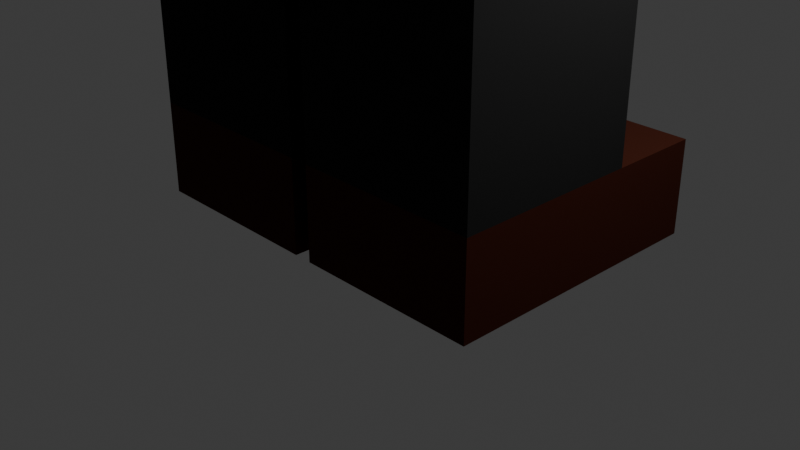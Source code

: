 # Source: Character.blend  (saved by Blender 4.1.23; exported with 4.5.12 LTS)
import bpy
from mathutils import Matrix  # noqa: F401  (used for matrix-valued properties, if any)

bpy.ops.wm.read_factory_settings(use_empty=True)
scene = bpy.context.scene
scene.name = 'Scene'

# ---- collections
col_collection = bpy.data.collections.new('Collection'); scene.collection.children.link(col_collection)

# ---- materials (node trees are filled in below, after node groups)
mat_t_shirt = bpy.data.materials.new('T-Shirt')
mat_t_shirt.alpha_threshold = 0.0
mat_t_shirt.use_transparent_shadow = False
mat_t_shirt.roughness = 0.5
mat_t_shirt.line_color = (0.0, 0.0, 0.0, 1.0)
mat_skin = bpy.data.materials.new('Skin')
mat_skin.use_transparent_shadow = False
mat_pants_001 = bpy.data.materials.new('Pants.001')
mat_pants_001.use_transparent_shadow = False
mat_hat = bpy.data.materials.new('Hat')
mat_hat.use_transparent_shadow = False
mat_pants = bpy.data.materials.new('Pants')
mat_pants.use_transparent_shadow = False
mat_shoes = bpy.data.materials.new('Shoes')
mat_shoes.use_transparent_shadow = False

# ---- material node trees
mat_t_shirt.use_nodes = True; mat_t_shirt.node_tree.nodes.clear()
_N = mat_t_shirt.node_tree.nodes; _L = mat_t_shirt.node_tree.links
n0 = _N.new('ShaderNodeOutputMaterial'); n0.name = 'Material Output'; n0.location = (300, 300)
n1 = _N.new('ShaderNodeBsdfPrincipled'); n1.name = 'Principled BSDF'; n1.location = (10, 300)
n1.inputs[0].default_value = (0.7991, 0.02416, 0.01938, 1.0)
n1.inputs[2].default_value = 1.0
n1.inputs[3].default_value = 1.0
_L.new(n1.outputs[0], n0.inputs[0])
n0.is_active_output = True
mat_skin.use_nodes = True; mat_skin.node_tree.nodes.clear()
_N = mat_skin.node_tree.nodes; _L = mat_skin.node_tree.links
n0 = _N.new('ShaderNodeBsdfPrincipled'); n0.name = 'Principled BSDF'; n0.location = (10, 300)
n0.inputs[0].default_value = (1.0, 0.6235, 0.3383, 1.0)
n1 = _N.new('ShaderNodeOutputMaterial'); n1.name = 'Material Output'; n1.location = (300, 300)
_L.new(n0.outputs[0], n1.inputs[0])
n1.is_active_output = True
mat_pants_001.use_nodes = True; mat_pants_001.node_tree.nodes.clear()
_N = mat_pants_001.node_tree.nodes; _L = mat_pants_001.node_tree.links
n0 = _N.new('ShaderNodeBsdfPrincipled'); n0.name = 'Principled BSDF'; n0.location = (10, 300)
n0.inputs[0].default_value = (0.01681, 0.01681, 0.01681, 1.0)
n0.inputs[2].default_value = 1.0
n0.inputs[3].default_value = 1.0
n1 = _N.new('ShaderNodeOutputMaterial'); n1.name = 'Material Output'; n1.location = (300, 300)
_L.new(n0.outputs[0], n1.inputs[0])
n1.is_active_output = True
mat_hat.use_nodes = True; mat_hat.node_tree.nodes.clear()
_N = mat_hat.node_tree.nodes; _L = mat_hat.node_tree.links
n0 = _N.new('ShaderNodeBsdfPrincipled'); n0.name = 'Principled BSDF'; n0.location = (10, 300)
n0.inputs[0].default_value = (0.7991, 0.02416, 0.01938, 1.0)
n0.inputs[1].default_value = 0.5
n0.inputs[3].default_value = 1.0
n1 = _N.new('ShaderNodeOutputMaterial'); n1.name = 'Material Output'; n1.location = (300, 300)
_L.new(n0.outputs[0], n1.inputs[0])
n1.is_active_output = True
mat_pants.use_nodes = True; mat_pants.node_tree.nodes.clear()
_N = mat_pants.node_tree.nodes; _L = mat_pants.node_tree.links
n0 = _N.new('ShaderNodeBsdfPrincipled'); n0.name = 'Principled BSDF'; n0.location = (10, 300)
n0.inputs[0].default_value = (0.01681, 0.01681, 0.01681, 1.0)
n0.inputs[2].default_value = 1.0
n0.inputs[3].default_value = 1.0
n1 = _N.new('ShaderNodeOutputMaterial'); n1.name = 'Material Output'; n1.location = (300, 300)
_L.new(n0.outputs[0], n1.inputs[0])
n1.is_active_output = True
mat_shoes.use_nodes = True; mat_shoes.node_tree.nodes.clear()
_N = mat_shoes.node_tree.nodes; _L = mat_shoes.node_tree.links
n0 = _N.new('ShaderNodeBsdfPrincipled'); n0.name = 'Principled BSDF'; n0.location = (10, 300)
n0.inputs[0].default_value = (0.05229, 0.01423, 0.00856, 1.0)
n0.inputs[1].default_value = 0.25
n0.inputs[3].default_value = 1.0
n1 = _N.new('ShaderNodeOutputMaterial'); n1.name = 'Material Output'; n1.location = (300, 300)
_L.new(n0.outputs[0], n1.inputs[0])
n1.is_active_output = True

# ---- world
world_world = bpy.data.worlds.new('World'); scene.world = world_world
world_world.use_nodes = True; world_world.node_tree.nodes.clear()
_N = world_world.node_tree.nodes; _L = world_world.node_tree.links
n0 = _N.new('ShaderNodeOutputWorld'); n0.name = 'World Output'; n0.location = (300, 300)
n1 = _N.new('ShaderNodeBackground'); n1.name = 'Background'; n1.location = (10, 300)
n1.inputs[0].default_value = (0.05088, 0.05088, 0.05088, 1.0)
_L.new(n1.outputs[0], n0.inputs[0])
n0.is_active_output = True
world_world.color = (0.05088, 0.05088, 0.05088)
world_world.use_sun_shadow = False
world_world.sun_shadow_jitter_overblur = 0.0

# ---- cameras
cam_camera = bpy.data.cameras.new('Camera')
cam_camera.clip_end = 100.0
cam_camera.ortho_scale = 7.314

# ---- lights
light_light = bpy.data.lights.new('Light', 'POINT')
light_light.transmission_factor = 0.0
light_light.energy = 1000.0
light_light.shadow_soft_size = 0.1
light_light.shadow_maximum_resolution = 0.006
light_light.use_absolute_resolution = True

# ---- meshes
me_cube_003 = bpy.data.meshes.new('Cube.003')
me_cube_003.from_pydata([(-1.0, -1.0, -1.0), (-1.0, -1.0, 1.0), (-1.0, 1.0, -1.0), (-1.0, 1.0, 1.0), (0.0, 1.0, -1.0), (0.0, 1.0, 1.0), (0.0, -1.0, -1.0), (0.0, -1.0, 1.0), (0.0, -1.0, -10.6), (-1.0, -1.0, 1.0), (-1.0, -1.0, 2.6), (-1.0, 1.0, 1.0), (-1.0, 1.0, 2.6), (0.0, 1.0, 1.0), (0.0, 1.0, 2.6), (0.0, -1.0, 1.0), (0.0, -1.0, 2.6), (-1.11, -1.3, 2.6), (-1.11, -1.3, 5.8), (-1.11, 1.3, 2.6), (-1.11, 1.3, 5.8), (0.0, 1.3, 2.6), (0.0, 1.3, 5.8), (0.0, -1.3, 2.6), (0.0, -1.3, 5.8), (-0.75, -1.25, 5.8), (-0.75, -1.25, 8.2), (-0.75, 1.75, 5.8), (-0.75, 1.75, 8.2), (0.0, 1.75, 5.8), (0.0, 1.75, 8.2), (0.0, -1.25, 5.8), (0.0, -1.25, 8.2), (-6.45, -0.9, 5.92), (-5.55, -0.9, 5.92), (-6.45, 0.9, 5.92), (-5.55, 0.9, 5.92), (-6.45, -0.9, 4.48), (-5.55, -0.9, 4.48), (-6.45, 0.9, 4.48), (-5.55, 0.9, 4.48), (-3.375, -0.75, 5.8), (-1.125, -0.75, 5.8), (-3.375, 0.75, 5.8), (-1.125, 0.75, 5.8), (-3.375, -0.75, 4.6), (-1.125, -0.75, 4.6), (-3.375, 0.75, 4.6), (-1.125, 0.75, 4.6), (-5.625, -0.75, 5.8), (-3.375, -0.75, 5.8), (-5.625, 0.75, 5.8), (-3.375, 0.75, 5.8), (-5.625, -0.75, 4.6), (-3.375, -0.75, 4.6), (-5.625, 0.75, 4.6), (-3.375, 0.75, 4.6), (1.0, -1.0, -1.0), (1.0, -1.0, 1.0), (1.0, 1.0, -1.0), (1.0, 1.0, 1.0), (0.0, 1.0, -1.0), (0.0, 1.0, 1.0), (0.0, -1.0, -1.0), (0.0, -1.0, 1.0), (0.0, -1.0, -10.6), (1.0, -1.0, 1.0), (1.0, -1.0, 2.6), (1.0, 1.0, 1.0), (1.0, 1.0, 2.6), (0.0, 1.0, 1.0), (0.0, 1.0, 2.6), (0.0, -1.0, 1.0), (0.0, -1.0, 2.6), (1.11, -1.3, 2.6), (1.11, -1.3, 5.8), (1.11, 1.3, 2.6), (1.11, 1.3, 5.8), (0.0, 1.3, 2.6), (0.0, 1.3, 5.8), (0.0, -1.3, 2.6), (0.0, -1.3, 5.8), (0.75, -1.25, 5.8), (0.75, -1.25, 8.2), (0.75, 1.75, 5.8), (0.75, 1.75, 8.2), (0.0, 1.75, 5.8), (0.0, 1.75, 8.2), (0.0, -1.25, 5.8), (0.0, -1.25, 8.2), (6.45, -0.9, 5.92), (5.55, -0.9, 5.92), (6.45, 0.9, 5.92), (5.55, 0.9, 5.92), (6.45, -0.9, 4.48), (5.55, -0.9, 4.48), (6.45, 0.9, 4.48), (5.55, 0.9, 4.48), (3.375, -0.75, 5.8), (1.125, -0.75, 5.8), (3.375, 0.75, 5.8), (1.125, 0.75, 5.8), (3.375, -0.75, 4.6), (1.125, -0.75, 4.6), (3.375, 0.75, 4.6), (1.125, 0.75, 4.6), (5.625, -0.75, 5.8), (3.375, -0.75, 5.8), (5.625, 0.75, 5.8), (3.375, 0.75, 5.8), (5.625, -0.75, 4.6), (3.375, -0.75, 4.6), (5.625, 0.75, 4.6), (3.375, 0.75, 4.6)], [], [(0, 1, 3, 2), (6, 7, 1, 0), (5, 3, 1, 7), (2, 4, 6, 0), (2, 3, 5, 4), (9, 10, 12, 11), (15, 16, 10, 9), (14, 12, 10, 16), (11, 13, 15, 9), (11, 12, 14, 13), (17, 18, 20, 19), (23, 24, 18, 17), (22, 20, 18, 24), (19, 21, 23, 17), (19, 20, 22, 21), (25, 26, 28, 27), (31, 32, 26, 25), (30, 28, 26, 32), (27, 29, 31, 25), (27, 28, 30, 29), (33, 34, 36, 35), (35, 36, 40, 39), (39, 40, 38, 37), (37, 38, 34, 33), (35, 39, 37, 33), (40, 36, 34, 38), (41, 42, 44, 43), (43, 44, 48, 47), (47, 48, 46, 45), (45, 46, 42, 41), (43, 47, 45, 41), (48, 44, 42, 46), (49, 50, 52, 51), (51, 52, 56, 55), (55, 56, 54, 53), (53, 54, 50, 49), (51, 55, 53, 49), (56, 52, 50, 54), (57, 59, 60, 58), (63, 57, 58, 64), (62, 64, 58, 60), (59, 57, 63, 61), (59, 61, 62, 60), (66, 68, 69, 67), (72, 66, 67, 73), (71, 73, 67, 69), (68, 66, 72, 70), (68, 70, 71, 69), (74, 76, 77, 75), (80, 74, 75, 81), (79, 81, 75, 77), (76, 74, 80, 78), (76, 78, 79, 77), (82, 84, 85, 83), (88, 82, 83, 89), (87, 89, 83, 85), (84, 82, 88, 86), (84, 86, 87, 85), (90, 92, 93, 91), (92, 96, 97, 93), (96, 94, 95, 97), (94, 90, 91, 95), (92, 90, 94, 96), (97, 95, 91, 93), (98, 100, 101, 99), (100, 104, 105, 101), (104, 102, 103, 105), (102, 98, 99, 103), (100, 98, 102, 104), (105, 103, 99, 101), (106, 108, 109, 107), (108, 112, 113, 109), (112, 110, 111, 113), (110, 106, 107, 111), (108, 106, 110, 112), (113, 111, 107, 109)])
me_cube_003.polygons.foreach_set('material_index', [2, 2, 0, 2, 2, 0, 0, 0, 0, 0, 0, 0, 0, 0, 0, 1, 1, 1, 1, 1, 1, 1, 1, 1, 1, 1, 0, 0, 0, 0, 0, 0, 1, 1, 1, 1, 1, 0, 2, 2, 0, 2, 2, 0, 0, 0, 0, 0, 0, 0, 0, 0, 0, 1, 1, 1, 1, 1, 1, 1, 1, 1, 1, 1, 0, 0, 0, 0, 0, 0, 1, 1, 1, 1, 1, 0])
_uv = me_cube_003.uv_layers.new(name='UVMap')
_uv.uv.foreach_set('vector', [0.375, 0.0, 0.625, 0.0, 0.625, 0.25, 0.375, 0.25, 0.375, 0.875, 0.625, 0.875, 0.625, 1.0, 0.375, 1.0, 0.75, 0.5, 0.875, 0.5, 0.875, 0.75, 0.75, 0.75, 0.125, 0.5, 0.25, 0.5, 0.25, 0.75, 0.125, 0.75, 0.375, 0.25, 0.625, 0.25, 0.625, 0.375, 0.375, 0.375, 0.375, 0.0, 0.625, 0.0, 0.625, 0.25, 0.375, 0.25, 0.375, 0.875, 0.625, 0.875, 0.625, 1.0, 0.375, 1.0, 0.75, 0.5, 0.875, 0.5, 0.875, 0.75, 0.75, 0.75, 0.125, 0.5, 0.25, 0.5, 0.25, 0.75, 0.125, 0.75, 0.375, 0.25, 0.625, 0.25, 0.625, 0.375, 0.375, 0.375, 0.375, 0.0, 0.625, 0.0, 0.625, 0.25, 0.375, 0.25, 0.375, 0.875, 0.625, 0.875, 0.625, 1.0, 0.375, 1.0, 0.75, 0.5, 0.875, 0.5, 0.875, 0.75, 0.75, 0.75, 0.125, 0.5, 0.25, 0.5, 0.25, 0.75, 0.125, 0.75, 0.375, 0.25, 0.625, 0.25, 0.625, 0.375, 0.375, 0.375, 0.375, 0.0, 0.625, 0.0, 0.625, 0.25, 0.375, 0.25, 0.375, 0.875, 0.625, 0.875, 0.625, 1.0, 0.375, 1.0, 0.75, 0.5, 0.875, 0.5, 0.875, 0.75, 0.75, 0.75, 0.125, 0.5, 0.25, 0.5, 0.25, 0.75, 0.125, 0.75, 0.375, 0.25, 0.625, 0.25, 0.625, 0.375, 0.375, 0.375, 0.375, 0.0, 0.625, 0.0, 0.625, 0.25, 0.375, 0.25, 0.375, 0.25, 0.625, 0.25, 0.625, 0.5, 0.375, 0.5, 0.375, 0.5, 0.625, 0.5, 0.625, 0.75, 0.375, 0.75, 0.375, 0.75, 0.625, 0.75, 0.625, 1.0, 0.375, 1.0, 0.125, 0.5, 0.375, 0.5, 0.375, 0.75, 0.125, 0.75, 0.625, 0.5, 0.875, 0.5, 0.875, 0.75, 0.625, 0.75, 0.375, 0.0, 0.625, 0.0, 0.625, 0.25, 0.375, 0.25, 0.375, 0.25, 0.625, 0.25, 0.625, 0.5, 0.375, 0.5, 0.375, 0.5, 0.625, 0.5, 0.625, 0.75, 0.375, 0.75, 0.375, 0.75, 0.625, 0.75, 0.625, 1.0, 0.375, 1.0, 0.125, 0.5, 0.375, 0.5, 0.375, 0.75, 0.125, 0.75, 0.625, 0.5, 0.875, 0.5, 0.875, 0.75, 0.625, 0.75, 0.375, 0.0, 0.625, 0.0, 0.625, 0.25, 0.375, 0.25, 0.375, 0.25, 0.625, 0.25, 0.625, 0.5, 0.375, 0.5, 0.375, 0.5, 0.625, 0.5, 0.625, 0.75, 0.375, 0.75, 0.375, 0.75, 0.625, 0.75, 0.625, 1.0, 0.375, 1.0, 0.125, 0.5, 0.375, 0.5, 0.375, 0.75, 0.125, 0.75, 0.625, 0.5, 0.875, 0.5, 0.875, 0.75, 0.625, 0.75, 0.375, 0.0, 0.375, 0.25, 0.625, 0.25, 0.625, 0.0, 0.375, 0.875, 0.375, 1.0, 0.625, 1.0, 0.625, 0.875, 0.75, 0.5, 0.75, 0.75, 0.875, 0.75, 0.875, 0.5, 0.125, 0.5, 0.125, 0.75, 0.25, 0.75, 0.25, 0.5, 0.375, 0.25, 0.375, 0.375, 0.625, 0.375, 0.625, 0.25, 0.375, 0.0, 0.375, 0.25, 0.625, 0.25, 0.625, 0.0, 0.375, 0.875, 0.375, 1.0, 0.625, 1.0, 0.625, 0.875, 0.75, 0.5, 0.75, 0.75, 0.875, 0.75, 0.875, 0.5, 0.125, 0.5, 0.125, 0.75, 0.25, 0.75, 0.25, 0.5, 0.375, 0.25, 0.375, 0.375, 0.625, 0.375, 0.625, 0.25, 0.375, 0.0, 0.375, 0.25, 0.625, 0.25, 0.625, 0.0, 0.375, 0.875, 0.375, 1.0, 0.625, 1.0, 0.625, 0.875, 0.75, 0.5, 0.75, 0.75, 0.875, 0.75, 0.875, 0.5, 0.125, 0.5, 0.125, 0.75, 0.25, 0.75, 0.25, 0.5, 0.375, 0.25, 0.375, 0.375, 0.625, 0.375, 0.625, 0.25, 0.375, 0.0, 0.375, 0.25, 0.625, 0.25, 0.625, 0.0, 0.375, 0.875, 0.375, 1.0, 0.625, 1.0, 0.625, 0.875, 0.75, 0.5, 0.75, 0.75, 0.875, 0.75, 0.875, 0.5, 0.125, 0.5, 0.125, 0.75, 0.25, 0.75, 0.25, 0.5, 0.375, 0.25, 0.375, 0.375, 0.625, 0.375, 0.625, 0.25, 0.375, 0.0, 0.375, 0.25, 0.625, 0.25, 0.625, 0.0, 0.375, 0.25, 0.375, 0.5, 0.625, 0.5, 0.625, 0.25, 0.375, 0.5, 0.375, 0.75, 0.625, 0.75, 0.625, 0.5, 0.375, 0.75, 0.375, 1.0, 0.625, 1.0, 0.625, 0.75, 0.125, 0.5, 0.125, 0.75, 0.375, 0.75, 0.375, 0.5, 0.625, 0.5, 0.625, 0.75, 0.875, 0.75, 0.875, 0.5, 0.375, 0.0, 0.375, 0.25, 0.625, 0.25, 0.625, 0.0, 0.375, 0.25, 0.375, 0.5, 0.625, 0.5, 0.625, 0.25, 0.375, 0.5, 0.375, 0.75, 0.625, 0.75, 0.625, 0.5, 0.375, 0.75, 0.375, 1.0, 0.625, 1.0, 0.625, 0.75, 0.125, 0.5, 0.125, 0.75, 0.375, 0.75, 0.375, 0.5, 0.625, 0.5, 0.625, 0.75, 0.875, 0.75, 0.875, 0.5, 0.375, 0.0, 0.375, 0.25, 0.625, 0.25, 0.625, 0.0, 0.375, 0.25, 0.375, 0.5, 0.625, 0.5, 0.625, 0.25, 0.375, 0.5, 0.375, 0.75, 0.625, 0.75, 0.625, 0.5, 0.375, 0.75, 0.375, 1.0, 0.625, 1.0, 0.625, 0.75, 0.125, 0.5, 0.125, 0.75, 0.375, 0.75, 0.375, 0.5, 0.625, 0.5, 0.625, 0.75, 0.875, 0.75, 0.875, 0.5])
me_cube_003.materials.append(mat_t_shirt)
me_cube_003.materials.append(mat_skin)
me_cube_003.materials.append(mat_pants_001)
me_cube_003.update()
me_cube_010 = bpy.data.meshes.new('Cube.010')
me_cube_010.from_pydata([(-1.0, 2.131, -6.879), (-1.0, 2.131, -4.879), (-1.0, 4.131, -6.879), (-1.0, 4.131, -4.879), (-1.0, -2.792, -6.879), (-1.0, -2.792, 8.121), (-1.0, 2.131, -6.879), (-1.0, 2.131, 8.121), (4.363e-08, 4.131, -6.879), (4.363e-08, 4.131, -4.879), (4.363e-08, 2.131, -6.879), (4.363e-08, 2.131, -4.879), (4.363e-08, 2.131, -6.879), (4.363e-08, 2.131, 8.121), (4.363e-08, -2.792, -6.879), (4.363e-08, -2.792, 8.121), (1.0, 2.131, -6.879), (1.0, 2.131, -4.879), (1.0, 4.131, -6.879), (1.0, 4.131, -4.879), (1.0, -2.792, -6.879), (1.0, -2.792, 8.121), (1.0, 2.131, -6.879), (1.0, 2.131, 8.121)], [], [(0, 1, 3, 2), (10, 11, 1, 0), (9, 3, 1, 11), (4, 5, 7, 6), (14, 15, 5, 4), (13, 7, 5, 15), (2, 8, 10, 0), (2, 3, 9, 8), (6, 12, 14, 4), (6, 7, 13, 12), (16, 18, 19, 17), (10, 16, 17, 11), (9, 11, 17, 19), (20, 22, 23, 21), (14, 20, 21, 15), (13, 15, 21, 23), (18, 16, 10, 8), (18, 8, 9, 19), (22, 20, 14, 12), (22, 12, 13, 23)])
_uv = me_cube_010.uv_layers.new(name='UVMap')
_uv.uv.foreach_set('vector', [0.375, 0.0, 0.625, 0.0, 0.625, 0.25, 0.375, 0.25, 0.375, 0.875, 0.625, 0.875, 0.625, 1.0, 0.375, 1.0, 0.75, 0.5, 0.875, 0.5, 0.875, 0.75, 0.75, 0.75, 0.375, 0.0, 0.625, 0.0, 0.625, 0.25, 0.375, 0.25, 0.375, 0.875, 0.625, 0.875, 0.625, 1.0, 0.375, 1.0, 0.75, 0.5, 0.875, 0.5, 0.875, 0.75, 0.75, 0.75, 0.125, 0.5, 0.25, 0.5, 0.25, 0.75, 0.125, 0.75, 0.375, 0.25, 0.625, 0.25, 0.625, 0.375, 0.375, 0.375, 0.125, 0.5, 0.25, 0.5, 0.25, 0.75, 0.125, 0.75, 0.375, 0.25, 0.625, 0.25, 0.625, 0.375, 0.375, 0.375, 0.375, 0.0, 0.375, 0.25, 0.625, 0.25, 0.625, 0.0, 0.375, 0.875, 0.375, 1.0, 0.625, 1.0, 0.625, 0.875, 0.75, 0.5, 0.75, 0.75, 0.875, 0.75, 0.875, 0.5, 0.375, 0.0, 0.375, 0.25, 0.625, 0.25, 0.625, 0.0, 0.375, 0.875, 0.375, 1.0, 0.625, 1.0, 0.625, 0.875, 0.75, 0.5, 0.75, 0.75, 0.875, 0.75, 0.875, 0.5, 0.125, 0.5, 0.125, 0.75, 0.25, 0.75, 0.25, 0.5, 0.375, 0.25, 0.375, 0.375, 0.625, 0.375, 0.625, 0.25, 0.125, 0.5, 0.125, 0.75, 0.25, 0.75, 0.25, 0.5, 0.375, 0.25, 0.375, 0.375, 0.625, 0.375, 0.625, 0.25])
me_cube_010.materials.append(mat_hat)
me_cube_010.update()
me_cube = bpy.data.meshes.new('Cube')
me_cube.from_pydata([(-2.1, -0.8333, 0.0), (-2.1, -0.8333, 2.0), (-2.1, 1.167, 0.0), (-2.1, 1.167, 2.0), (-0.1, -0.8333, 0.0), (-0.1, -0.8333, 2.0), (-0.1, 1.167, 0.0), (-0.1, 1.167, 2.0), (-2.1, -0.8333, 13.0), (-0.1, -0.8333, 13.0), (-2.1, 0.5, 13.0), (-0.1, 0.5, 13.0), (-2.1, -0.8333, 2.0), (-0.1, -0.8333, 2.0), (-2.1, 0.5, 2.0), (-0.1, 0.5, 2.0), (-2.1, -0.8333, 24.0), (-0.1, -0.8333, 24.0), (-2.1, 0.5, 24.0), (-0.1, 0.5, 24.0), (-2.1, -0.8333, 13.0), (-0.1, -0.8333, 13.0), (-2.1, 0.5, 13.0), (-0.1, 0.5, 13.0), (2.1, -0.8333, 0.0), (2.1, -0.8333, 2.0), (2.1, 1.167, 0.0), (2.1, 1.167, 2.0), (0.1, -0.8333, 0.0), (0.1, -0.8333, 2.0), (0.1, 1.167, 0.0), (0.1, 1.167, 2.0), (2.1, -0.8333, 13.0), (0.1, -0.8333, 13.0), (2.1, 0.5, 13.0), (0.1, 0.5, 13.0), (2.1, -0.8333, 2.0), (0.1, -0.8333, 2.0), (2.1, 0.5, 2.0), (0.1, 0.5, 2.0), (2.1, -0.8333, 24.0), (0.1, -0.8333, 24.0), (2.1, 0.5, 24.0), (0.1, 0.5, 24.0), (2.1, -0.8333, 13.0), (0.1, -0.8333, 13.0), (2.1, 0.5, 13.0), (0.1, 0.5, 13.0)], [], [(0, 1, 3, 2), (2, 3, 7, 6), (6, 7, 5, 4), (4, 5, 1, 0), (2, 6, 4, 0), (7, 3, 1, 5), (8, 9, 11, 10), (10, 11, 15, 14), (14, 15, 13, 12), (12, 13, 9, 8), (10, 14, 12, 8), (15, 11, 9, 13), (16, 17, 19, 18), (18, 19, 23, 22), (22, 23, 21, 20), (20, 21, 17, 16), (18, 22, 20, 16), (23, 19, 17, 21), (24, 26, 27, 25), (26, 30, 31, 27), (30, 28, 29, 31), (28, 24, 25, 29), (26, 24, 28, 30), (31, 29, 25, 27), (32, 34, 35, 33), (34, 38, 39, 35), (38, 36, 37, 39), (36, 32, 33, 37), (34, 32, 36, 38), (39, 37, 33, 35), (40, 42, 43, 41), (42, 46, 47, 43), (46, 44, 45, 47), (44, 40, 41, 45), (42, 40, 44, 46), (47, 45, 41, 43)])
me_cube.polygons.foreach_set('material_index', [1, 1, 1, 1, 1, 1, 0, 0, 1, 0, 0, 0, 0, 0, 0, 0, 0, 0, 1, 1, 1, 1, 1, 1, 0, 0, 1, 0, 0, 0, 0, 0, 0, 0, 0, 0])
_uv = me_cube.uv_layers.new(name='UVMap')
_uv.uv.foreach_set('vector', [0.375, 0.0, 0.625, 0.0, 0.625, 0.25, 0.375, 0.25, 0.375, 0.25, 0.625, 0.25, 0.625, 0.5, 0.375, 0.5, 0.375, 0.5, 0.625, 0.5, 0.625, 0.75, 0.375, 0.75, 0.375, 0.75, 0.625, 0.75, 0.625, 1.0, 0.375, 1.0, 0.125, 0.5, 0.375, 0.5, 0.375, 0.75, 0.125, 0.75, 0.625, 0.5, 0.875, 0.5, 0.875, 0.75, 0.625, 0.75, 0.375, 0.0, 0.625, 0.0, 0.625, 0.25, 0.375, 0.25, 0.375, 0.25, 0.625, 0.25, 0.625, 0.5, 0.375, 0.5, 0.375, 0.5, 0.625, 0.5, 0.625, 0.75, 0.375, 0.75, 0.375, 0.75, 0.625, 0.75, 0.625, 1.0, 0.375, 1.0, 0.125, 0.5, 0.375, 0.5, 0.375, 0.75, 0.125, 0.75, 0.625, 0.5, 0.875, 0.5, 0.875, 0.75, 0.625, 0.75, 0.375, 0.0, 0.625, 0.0, 0.625, 0.25, 0.375, 0.25, 0.375, 0.25, 0.625, 0.25, 0.625, 0.5, 0.375, 0.5, 0.375, 0.5, 0.625, 0.5, 0.625, 0.75, 0.375, 0.75, 0.375, 0.75, 0.625, 0.75, 0.625, 1.0, 0.375, 1.0, 0.125, 0.5, 0.375, 0.5, 0.375, 0.75, 0.125, 0.75, 0.625, 0.5, 0.875, 0.5, 0.875, 0.75, 0.625, 0.75, 0.375, 0.0, 0.375, 0.25, 0.625, 0.25, 0.625, 0.0, 0.375, 0.25, 0.375, 0.5, 0.625, 0.5, 0.625, 0.25, 0.375, 0.5, 0.375, 0.75, 0.625, 0.75, 0.625, 0.5, 0.375, 0.75, 0.375, 1.0, 0.625, 1.0, 0.625, 0.75, 0.125, 0.5, 0.125, 0.75, 0.375, 0.75, 0.375, 0.5, 0.625, 0.5, 0.625, 0.75, 0.875, 0.75, 0.875, 0.5, 0.375, 0.0, 0.375, 0.25, 0.625, 0.25, 0.625, 0.0, 0.375, 0.25, 0.375, 0.5, 0.625, 0.5, 0.625, 0.25, 0.375, 0.5, 0.375, 0.75, 0.625, 0.75, 0.625, 0.5, 0.375, 0.75, 0.375, 1.0, 0.625, 1.0, 0.625, 0.75, 0.125, 0.5, 0.125, 0.75, 0.375, 0.75, 0.375, 0.5, 0.625, 0.5, 0.625, 0.75, 0.875, 0.75, 0.875, 0.5, 0.375, 0.0, 0.375, 0.25, 0.625, 0.25, 0.625, 0.0, 0.375, 0.25, 0.375, 0.5, 0.625, 0.5, 0.625, 0.25, 0.375, 0.5, 0.375, 0.75, 0.625, 0.75, 0.625, 0.5, 0.375, 0.75, 0.375, 1.0, 0.625, 1.0, 0.625, 0.75, 0.125, 0.5, 0.125, 0.75, 0.375, 0.75, 0.375, 0.5, 0.625, 0.5, 0.625, 0.75, 0.875, 0.75, 0.875, 0.5])
me_cube.materials.append(mat_pants)
me_cube.materials.append(mat_shoes)
me_cube.update()
arm_armature = bpy.data.armatures.new('Armature')  # bones are not reproduced

# ---- objects
ob_light = bpy.data.objects.new('Light', light_light)
ob_camera = bpy.data.objects.new('Camera', cam_camera)
ob_character = bpy.data.objects.new('Character', me_cube_003)
ob_hat = bpy.data.objects.new('Hat', me_cube_010)
ob_leg = bpy.data.objects.new('Leg', me_cube)
ob_armature = bpy.data.objects.new('Armature', arm_armature)

# ---- transforms, parenting, visibility, modifiers, constraints
ob_light.location = (4.076, 1.005, 5.904)
ob_light.rotation_euler = (0.6503, 0.05522, 1.866)
ob_light.lock_rotations_4d = False
ob_light.empty_display_type = 'ARROWS'
ob_light.color = (0.0, 0.0, 0.0, 0.0)
ob_light.lineart.crease_threshold = 0.0
ob_camera.location = (7.359, -6.926, 4.958)
ob_camera.rotation_euler = (1.109, 0.0, 0.8149)
ob_camera.lock_rotations_4d = False
ob_camera.empty_display_type = 'ARROWS'
ob_camera.color = (0.0, 0.0, 0.0, 0.0)
ob_camera.display_type = 'WIRE'
ob_camera.lineart.crease_threshold = 0.0
ob_character.parent = ob_armature
ob_character.matrix_parent_inverse = Matrix(((1.0, -0.0, 0.0, -0.0), (-0.0, 1.0, -0.0, 0.0), (0.0, -0.0, 1.0, -12.25), (-0.0, 0.0, -0.0, 1.0)))
ob_character.location = (0.0, -0.25, 13.25)
ob_character.scale = (2.0, 1.0, 1.25)
_vg = ob_character.vertex_groups.new(name='Bone')
for _i, _w in zip([0, 1, 2, 3, 4, 5, 6, 7, 57, 58, 59, 60, 61, 62, 63, 64], [0.07313, 0.2036, 0.07848, 0.7033, 0.3372, 0.9069, 0.323, 0.4767, 0.07313, 0.2036, 0.07848, 0.7033, 0.3372, 0.9069, 0.323, 0.4767]): _vg.add([_i], _w, 'REPLACE')
_vg = ob_character.vertex_groups.new(name='Bone.001')
_vg.add([9, 10, 11, 12, 13, 14, 15, 16, 66, 67, 68, 69, 70, 71, 72, 73], 1.0, 'REPLACE')
_vg = ob_character.vertex_groups.new(name='Bone.002')
for _i, _w in zip([17, 18, 19, 20, 21, 22, 23, 24, 74, 75, 76, 77, 78, 79, 80, 81], [0.8703, 0.09776, 0.8664, 0.07665, 0.9484, 0.3151, 0.9163, 0.3188, 0.8703, 0.09776, 0.8664, 0.07665, 0.9484, 0.3151, 0.9163, 0.3188]): _vg.add([_i], _w, 'REPLACE')
_vg = ob_character.vertex_groups.new(name='Bone.003')
for _i, _w in zip([17, 18, 19, 20, 21, 22, 23, 24, 42, 44, 46, 48], [0.1297, 0.9022, 0.1336, 0.9234, 0.05164, 0.6849, 0.08374, 0.6812, 0.08571, 0.05184, 0.4499, 0.4638]): _vg.add([_i], _w, 'REPLACE')
_vg = ob_character.vertex_groups.new(name='Bone.005')
for _i, _w in zip([41, 42, 43, 44, 45, 46, 47, 48, 50, 52, 54, 56], [0.5071, 0.8969, 0.5055, 0.9382, 0.5014, 0.5402, 0.5006, 0.5298, 0.4901, 0.4949, 0.4909, 0.494]): _vg.add([_i], _w, 'REPLACE')
_vg = ob_character.vertex_groups.new(name='Bone.008')
for _i, _w in zip([41, 43, 45, 47, 49, 50, 51, 52, 53, 54, 55, 56], [0.4907, 0.4935, 0.4904, 0.4952, 0.9827, 0.5099, 0.988, 0.5051, 0.983, 0.5091, 0.9902, 0.506]): _vg.add([_i], _w, 'REPLACE')
_vg = ob_character.vertex_groups.new(name='Bone.009')
_vg.add([33, 34, 35, 36, 37, 38, 39, 40], 1.0, 'REPLACE')
_vg = ob_character.vertex_groups.new(name='Bone.004')
for _i, _w in zip([74, 75, 76, 77, 78, 79, 80, 81, 99, 101, 103, 105], [0.1297, 0.9022, 0.1336, 0.9234, 0.05164, 0.6849, 0.08374, 0.6812, 0.08571, 0.05184, 0.4499, 0.4638]): _vg.add([_i], _w, 'REPLACE')
_vg = ob_character.vertex_groups.new(name='Bone.006')
for _i, _w in zip([98, 99, 100, 101, 102, 103, 104, 105, 107, 109, 111, 113], [0.5071, 0.8969, 0.5055, 0.9382, 0.5014, 0.5402, 0.5006, 0.5298, 0.4901, 0.4949, 0.4909, 0.494]): _vg.add([_i], _w, 'REPLACE')
_vg = ob_character.vertex_groups.new(name='Bone.007')
for _i, _w in zip([98, 100, 102, 104, 106, 107, 108, 109, 110, 111, 112, 113], [0.4907, 0.4935, 0.4904, 0.4952, 0.9827, 0.5099, 0.988, 0.5051, 0.983, 0.5091, 0.9902, 0.506]): _vg.add([_i], _w, 'REPLACE')
_vg = ob_character.vertex_groups.new(name='Bone.010')
_vg.add([90, 91, 92, 93, 94, 95, 96, 97], 1.0, 'REPLACE')
_vg = ob_character.vertex_groups.new(name='Bone.012')
for _i, _w in zip([25, 26, 27, 28, 29, 30, 31, 32, 82, 83, 84, 85, 86, 87, 88, 89], [0.8838, 0.501, 0.6777, 0.1278, 0.8066, 0.09825, 0.9022, 0.5003, 0.8838, 0.501, 0.6777, 0.1278, 0.8066, 0.09825, 0.9022, 0.5003]): _vg.add([_i], _w, 'REPLACE')
_vg = ob_character.vertex_groups.new(name='Bone.019')
for _i, _w in zip([25, 26, 27, 28, 29, 30, 31, 32, 82, 83, 84, 85, 86, 87, 88, 89], [0.1162, 0.499, 0.3223, 0.8722, 0.1934, 0.9018, 0.09783, 0.4997, 0.1162, 0.499, 0.3223, 0.8722, 0.1934, 0.9018, 0.09783, 0.4997]): _vg.add([_i], _w, 'REPLACE')
_vg = ob_character.vertex_groups.new(name='Bone.011')
for _i, _w in zip([0, 2, 4, 6, 7, 57, 58, 59, 60, 61, 62, 63, 64], [0.04429, 0.01475, 0.3186, 0.3024, 0.1006, 0.8481, 0.4609, 0.8825, 0.2196, 0.3436, 0.05493, 0.3665, 0.2963]): _vg.add([_i], _w, 'REPLACE')
_vg = ob_character.vertex_groups.new(name='Bone.013')
for _i, _w in zip([57, 58, 60, 64], [0.01319, 0.3111, 0.0632, 0.1264]): _vg.add([_i], _w, 'REPLACE')
_vg = ob_character.vertex_groups.new(name='Bone.016')
for _i, _w in zip([8, 65], [0.25, 0.25]): _vg.add([_i], _w, 'REPLACE')
_vg = ob_character.vertex_groups.new(name='Bone.017')
for _i, _w in zip([8, 65], [0.25, 0.25]): _vg.add([_i], _w, 'REPLACE')
_vg = ob_character.vertex_groups.new(name='Bone.020')
for _i, _w in zip([0, 1, 2, 3, 4, 5, 6, 7, 57, 59, 61, 63, 64], [0.8481, 0.4609, 0.8825, 0.2196, 0.3436, 0.05493, 0.3665, 0.2963, 0.04429, 0.01475, 0.3186, 0.3024, 0.1006]): _vg.add([_i], _w, 'REPLACE')
_vg = ob_character.vertex_groups.new(name='Bone.023')
for _i, _w in zip([0, 1, 3, 7], [0.01319, 0.3111, 0.0632, 0.1264]): _vg.add([_i], _w, 'REPLACE')
_vg = ob_character.vertex_groups.new(name='Bone.024')
for _i, _w in zip([8, 65], [0.25, 0.25]): _vg.add([_i], _w, 'REPLACE')
_vg = ob_character.vertex_groups.new(name='Bone.025')
for _i, _w in zip([8, 65], [0.25, 0.25]): _vg.add([_i], _w, 'REPLACE')
_m = ob_character.modifiers.new('Armature', 'ARMATURE')
_m.object = ob_armature
ob_hat.parent = ob_armature
ob_hat.matrix_parent_inverse = Matrix(((1.0, -0.0, 0.0, -0.0), (-0.0, 1.0, -0.0, 0.0), (0.0, -0.0, 1.0, -12.25), (-0.0, 0.0, -0.0, 1.0)))
ob_hat.location = (-6.98e-08, 0.2148, 22.94)
ob_hat.scale = (1.6, 0.65, 0.1)
_vg = ob_hat.vertex_groups.new(name='Bone')
_vg = ob_hat.vertex_groups.new(name='Bone.001')
_vg = ob_hat.vertex_groups.new(name='Bone.002')
_vg = ob_hat.vertex_groups.new(name='Bone.003')
_vg = ob_hat.vertex_groups.new(name='Bone.005')
_vg = ob_hat.vertex_groups.new(name='Bone.008')
_vg = ob_hat.vertex_groups.new(name='Bone.009')
_vg = ob_hat.vertex_groups.new(name='Bone.004')
_vg = ob_hat.vertex_groups.new(name='Bone.006')
_vg = ob_hat.vertex_groups.new(name='Bone.007')
_vg = ob_hat.vertex_groups.new(name='Bone.010')
_vg = ob_hat.vertex_groups.new(name='Bone.012')
for _i, _w in zip([4, 5, 7, 13, 14, 15, 20, 21, 23], [0.1263, 0.3635, 0.0316, 0.007627, 0.08791, 0.4077, 0.1263, 0.3635, 0.0316]): _vg.add([_i], _w, 'REPLACE')
_vg = ob_hat.vertex_groups.new(name='Bone.019')
for _i, _w in zip([0, 1, 2, 3, 4, 5, 6, 7, 8, 9, 10, 11, 12, 13, 14, 15, 16, 17, 18, 19, 20, 21, 22, 23], [1.0, 1.0, 1.0, 1.0, 0.8737, 0.6365, 0.9786, 0.9592, 1.0, 1.0, 1.0, 1.0, 0.9994, 0.9712, 0.9121, 0.5923, 1.0, 1.0, 1.0, 1.0, 0.8737, 0.6365, 0.9786, 0.9592]): _vg.add([_i], _w, 'REPLACE')
_vg = ob_hat.vertex_groups.new(name='Bone.011')
_vg = ob_hat.vertex_groups.new(name='Bone.013')
_vg = ob_hat.vertex_groups.new(name='Bone.016')
_vg = ob_hat.vertex_groups.new(name='Bone.017')
_vg = ob_hat.vertex_groups.new(name='Bone.020')
_vg = ob_hat.vertex_groups.new(name='Bone.023')
_vg = ob_hat.vertex_groups.new(name='Bone.024')
_vg = ob_hat.vertex_groups.new(name='Bone.025')
_m = ob_hat.modifiers.new('Armature', 'ARMATURE')
_m.object = ob_armature
ob_leg.parent = ob_armature
ob_leg.matrix_parent_inverse = Matrix(((1.0, -0.0, 0.0, -0.0), (-0.0, 1.0, -0.0, 0.0), (0.0, -0.0, 1.0, -12.25), (-0.0, 0.0, -0.0, 1.0)))
ob_leg.location = (1.192e-07, 0.0, 0.0)
ob_leg.scale = (1.0, 1.5, 0.5)
_vg = ob_leg.vertex_groups.new(name='Bone')
_vg = ob_leg.vertex_groups.new(name='Bone.001')
_vg = ob_leg.vertex_groups.new(name='Bone.002')
_vg = ob_leg.vertex_groups.new(name='Bone.003')
_vg = ob_leg.vertex_groups.new(name='Bone.005')
_vg = ob_leg.vertex_groups.new(name='Bone.008')
_vg = ob_leg.vertex_groups.new(name='Bone.009')
_vg = ob_leg.vertex_groups.new(name='Bone.004')
_vg = ob_leg.vertex_groups.new(name='Bone.006')
_vg = ob_leg.vertex_groups.new(name='Bone.007')
_vg = ob_leg.vertex_groups.new(name='Bone.010')
_vg = ob_leg.vertex_groups.new(name='Bone.012')
_vg = ob_leg.vertex_groups.new(name='Bone.019')
_vg = ob_leg.vertex_groups.new(name='Bone.011')
for _i, _w in zip([40, 41, 42, 43, 45], [0.1571, 0.8462, 0.08259, 0.8639, 0.02171]): _vg.add([_i], _w, 'REPLACE')
_vg = ob_leg.vertex_groups.new(name='Bone.013')
for _i, _w in zip([32, 33, 34, 35, 40, 41, 42, 43, 44, 45, 46, 47], [0.08946, 0.07936, 0.4755, 0.4519, 0.8383, 0.149, 0.9089, 0.1249, 0.9185, 0.8599, 0.5332, 0.5203]): _vg.add([_i], _w, 'REPLACE')
_vg = ob_leg.vertex_groups.new(name='Bone.016')
for _i, _w in zip([24, 25, 28, 29, 30, 31, 32, 33, 34, 35, 36, 37, 38, 39, 44, 45, 46, 47], [0.4429, 0.1759, 0.5228, 0.7303, 0.02979, 0.05433, 0.9088, 0.9152, 0.5228, 0.535, 0.9767, 0.878, 0.8669, 0.2634, 0.07275, 0.1042, 0.4644, 0.4667]): _vg.add([_i], _w, 'REPLACE')
_vg = ob_leg.vertex_groups.new(name='Bone.017')
for _i, _w in zip([24, 25, 26, 27, 28, 29, 30, 31, 37, 38, 39], [0.5571, 0.8241, 0.976, 0.986, 0.4772, 0.2697, 0.9601, 0.9457, 0.1166, 0.1157, 0.7209]): _vg.add([_i], _w, 'REPLACE')
_vg = ob_leg.vertex_groups.new(name='Bone.020')
for _i, _w in zip([16, 17, 18, 19, 21], [0.1571, 0.8462, 0.08259, 0.8639, 0.02171]): _vg.add([_i], _w, 'REPLACE')
_vg = ob_leg.vertex_groups.new(name='Bone.023')
for _i, _w in zip([8, 9, 10, 11, 16, 17, 18, 19, 20, 21, 22, 23], [0.08946, 0.07936, 0.4755, 0.4519, 0.8383, 0.149, 0.9089, 0.1249, 0.9185, 0.8599, 0.5332, 0.5203]): _vg.add([_i], _w, 'REPLACE')
_vg = ob_leg.vertex_groups.new(name='Bone.024')
for _i, _w in zip([0, 1, 4, 5, 6, 7, 8, 9, 10, 11, 12, 13, 14, 15, 20, 21, 22, 23], [0.4429, 0.1759, 0.5228, 0.7303, 0.02979, 0.05433, 0.9088, 0.9152, 0.5228, 0.535, 0.9767, 0.878, 0.8669, 0.2634, 0.07275, 0.1042, 0.4644, 0.4667]): _vg.add([_i], _w, 'REPLACE')
_vg = ob_leg.vertex_groups.new(name='Bone.025')
for _i, _w in zip([0, 1, 2, 3, 4, 5, 6, 7, 13, 14, 15], [0.5571, 0.8241, 0.976, 0.986, 0.4772, 0.2697, 0.9601, 0.9457, 0.1166, 0.1157, 0.7209]): _vg.add([_i], _w, 'REPLACE')
_m = ob_leg.modifiers.new('Armature', 'ARMATURE')
_m.object = ob_armature
ob_armature.location = (0.0, 0.0, 12.25)

# ---- collection membership
col_collection.objects.link(ob_light)
col_collection.objects.link(ob_camera)
col_collection.objects.link(ob_character)
col_collection.objects.link(ob_hat)
col_collection.objects.link(ob_leg)
col_collection.objects.link(ob_armature)

# ---- scene / render settings (as saved in the file)
scene.camera = ob_camera
scene.frame_start = 1; scene.frame_end = 250; scene.frame_set(0)
scene.render.engine = 'BLENDER_EEVEE_NEXT'
scene.cycles.sampling_pattern = 'TABULATED_SOBOL'
scene.eevee.ray_tracing_options.trace_max_roughness = 0.0
bpy.context.view_layer.update()
